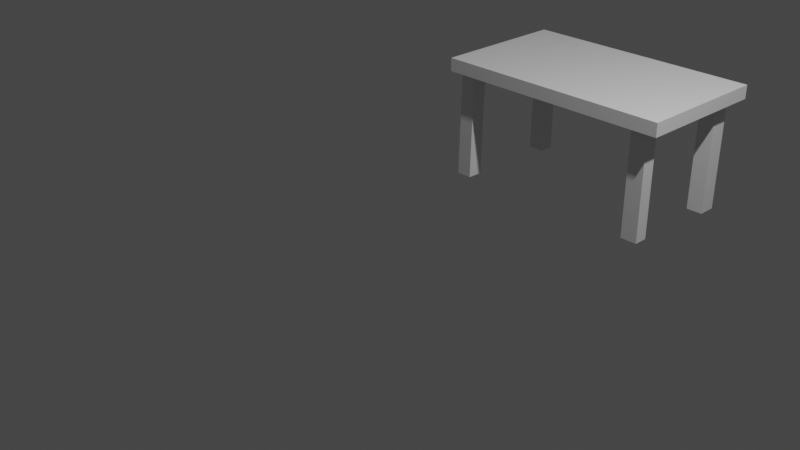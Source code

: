 # Source: mijali.blender.blend  (saved by Blender 3.5.10; exported with 4.5.12 LTS)
import bpy
from mathutils import Matrix  # noqa: F401  (used for matrix-valued properties, if any)

bpy.ops.wm.read_factory_settings(use_empty=True)
scene = bpy.context.scene
scene.name = 'Scene'

# ---- collections
col_collection = bpy.data.collections.new('Collection'); scene.collection.children.link(col_collection)

# ---- materials (node trees are filled in below, after node groups)
mat_black = bpy.data.materials.new('Black')
mat_black.use_transparent_shadow = False
mat_skin = bpy.data.materials.new('Skin')
mat_skin.use_transparent_shadow = False
mat_skin_light = bpy.data.materials.new('Skin_Light')
mat_skin_light.use_transparent_shadow = False
mat_skin_shadow = bpy.data.materials.new('Skin_Shadow')
mat_skin_shadow.use_transparent_shadow = False
mat_eyes = bpy.data.materials.new('Eyes')
mat_eyes.use_transparent_shadow = False
mat_pupils = bpy.data.materials.new('Pupils')
mat_pupils.use_transparent_shadow = False
mat_black_001 = bpy.data.materials.new('Black.001')
mat_black_001.use_transparent_shadow = False
mat_skin_001 = bpy.data.materials.new('Skin.001')
mat_skin_001.use_transparent_shadow = False
mat_skin_light_001 = bpy.data.materials.new('Skin_Light.001')
mat_skin_light_001.use_transparent_shadow = False
mat_skin_shadow_001 = bpy.data.materials.new('Skin_Shadow.001')
mat_skin_shadow_001.use_transparent_shadow = False
mat_eyes_001 = bpy.data.materials.new('Eyes.001')
mat_eyes_001.use_transparent_shadow = False
mat_pupils_001 = bpy.data.materials.new('Pupils.001')
mat_pupils_001.use_transparent_shadow = False
mat_black_002 = bpy.data.materials.new('Black.002')
mat_black_002.use_transparent_shadow = False
mat_skin_002 = bpy.data.materials.new('Skin.002')
mat_skin_002.use_transparent_shadow = False
mat_skin_light_002 = bpy.data.materials.new('Skin_Light.002')
mat_skin_light_002.use_transparent_shadow = False
mat_skin_shadow_002 = bpy.data.materials.new('Skin_Shadow.002')
mat_skin_shadow_002.use_transparent_shadow = False
mat_eyes_002 = bpy.data.materials.new('Eyes.002')
mat_eyes_002.use_transparent_shadow = False
mat_pupils_002 = bpy.data.materials.new('Pupils.002')
mat_pupils_002.use_transparent_shadow = False
mat_black_003 = bpy.data.materials.new('Black.003')
mat_black_003.use_transparent_shadow = False
mat_skin_003 = bpy.data.materials.new('Skin.003')
mat_skin_003.use_transparent_shadow = False
mat_skin_light_003 = bpy.data.materials.new('Skin_Light.003')
mat_skin_light_003.use_transparent_shadow = False
mat_skin_shadow_003 = bpy.data.materials.new('Skin_Shadow.003')
mat_skin_shadow_003.use_transparent_shadow = False
mat_eyes_003 = bpy.data.materials.new('Eyes.003')
mat_eyes_003.use_transparent_shadow = False
mat_pupils_003 = bpy.data.materials.new('Pupils.003')
mat_pupils_003.use_transparent_shadow = False

# ---- material node trees

# ---- world
world_world = bpy.data.worlds.new('World'); scene.world = world_world
world_world.use_nodes = True; world_world.node_tree.nodes.clear()
_N = world_world.node_tree.nodes; _L = world_world.node_tree.links
n0 = _N.new('ShaderNodeOutputWorld'); n0.name = 'World Output'; n0.location = (300, 300)
n1 = _N.new('ShaderNodeBackground'); n1.name = 'Background'; n1.location = (10, 300)
n1.inputs[0].default_value = (0.05088, 0.05088, 0.05088, 1.0)
_L.new(n1.outputs[0], n0.inputs[0])
n0.is_active_output = True
world_world.color = (0.05088, 0.05088, 0.05088)
world_world.use_sun_shadow = False
world_world.sun_shadow_jitter_overblur = 0.0

# ---- cameras
cam_camera = bpy.data.cameras.new('Camera')
cam_camera.clip_end = 100.0
cam_camera.ortho_scale = 7.314

# ---- lights
light_light = bpy.data.lights.new('Light', 'POINT')
light_light.transmission_factor = 0.0
light_light.energy = 1000.0
light_light.shadow_soft_size = 0.1
light_light.shadow_maximum_resolution = 0.006
light_light.use_absolute_resolution = True

# ---- meshes
me_cube_004 = bpy.data.meshes.new('Cube.004')
me_cube_004.from_pydata([(-1.0, -1.0, -1.0), (-1.0, -1.0, 1.0), (-1.0, 1.0, -1.0), (-1.0, 1.0, 1.0), (1.0, -1.0, -1.0), (1.0, -1.0, 1.0), (1.0, 1.0, -1.0), (1.0, 1.0, 1.0)], [], [(0, 1, 3, 2), (2, 3, 7, 6), (6, 7, 5, 4), (4, 5, 1, 0), (2, 6, 4, 0), (7, 3, 1, 5)])
_uv = me_cube_004.uv_layers.new(name='UVMap')
_uv.uv.foreach_set('vector', [0.375, 0.0, 0.625, 0.0, 0.625, 0.25, 0.375, 0.25, 0.375, 0.25, 0.625, 0.25, 0.625, 0.5, 0.375, 0.5, 0.375, 0.5, 0.625, 0.5, 0.625, 0.75, 0.375, 0.75, 0.375, 0.75, 0.625, 0.75, 0.625, 1.0, 0.375, 1.0, 0.125, 0.5, 0.375, 0.5, 0.375, 0.75, 0.125, 0.75, 0.625, 0.5, 0.875, 0.5, 0.875, 0.75, 0.625, 0.75])
me_cube_004.update()
me_cube_006 = bpy.data.meshes.new('Cube.006')
me_cube_006.from_pydata([(-1.0, -1.0, -1.0), (-1.0, -1.0, 1.0), (-1.0, 1.0, -1.0), (-1.0, 1.0, 1.0), (1.0, -1.0, -1.0), (1.0, -1.0, 1.0), (1.0, 1.0, -1.0), (1.0, 1.0, 1.0)], [], [(0, 1, 3, 2), (2, 3, 7, 6), (6, 7, 5, 4), (4, 5, 1, 0), (2, 6, 4, 0), (7, 3, 1, 5)])
_uv = me_cube_006.uv_layers.new(name='UVMap')
_uv.uv.foreach_set('vector', [0.375, 0.0, 0.625, 0.0, 0.625, 0.25, 0.375, 0.25, 0.375, 0.25, 0.625, 0.25, 0.625, 0.5, 0.375, 0.5, 0.375, 0.5, 0.625, 0.5, 0.625, 0.75, 0.375, 0.75, 0.375, 0.75, 0.625, 0.75, 0.625, 1.0, 0.375, 1.0, 0.125, 0.5, 0.375, 0.5, 0.375, 0.75, 0.125, 0.75, 0.625, 0.5, 0.875, 0.5, 0.875, 0.75, 0.625, 0.75])
me_cube_006.update()
me_cube_007 = bpy.data.meshes.new('Cube.007')
me_cube_007.from_pydata([(-1.0, -1.0, -1.0), (-1.0, -1.0, 1.0), (-1.0, 1.0, -1.0), (-1.0, 1.0, 1.0), (1.0, -1.0, -1.0), (1.0, -1.0, 1.0), (1.0, 1.0, -1.0), (1.0, 1.0, 1.0)], [], [(0, 1, 3, 2), (2, 3, 7, 6), (6, 7, 5, 4), (4, 5, 1, 0), (2, 6, 4, 0), (7, 3, 1, 5)])
_uv = me_cube_007.uv_layers.new(name='UVMap')
_uv.uv.foreach_set('vector', [0.375, 0.0, 0.625, 0.0, 0.625, 0.25, 0.375, 0.25, 0.375, 0.25, 0.625, 0.25, 0.625, 0.5, 0.375, 0.5, 0.375, 0.5, 0.625, 0.5, 0.625, 0.75, 0.375, 0.75, 0.375, 0.75, 0.625, 0.75, 0.625, 1.0, 0.375, 1.0, 0.125, 0.5, 0.375, 0.5, 0.375, 0.75, 0.125, 0.75, 0.625, 0.5, 0.875, 0.5, 0.875, 0.75, 0.625, 0.75])
me_cube_007.update()
me_cube_011 = bpy.data.meshes.new('Cube.011')
me_cube_011.from_pydata([(-1.133, -1.186, -12.85), (-1.0, -1.0, 1.037), (-1.133, 0.8142, -12.85), (-1.0, 1.0, 1.037), (0.8669, -1.186, -12.85), (1.0, -1.0, 1.037), (0.8669, 0.8142, -12.85), (1.0, 1.0, 1.037)], [], [(0, 1, 3, 2), (2, 3, 7, 6), (6, 7, 5, 4), (4, 5, 1, 0), (2, 6, 4, 0), (7, 3, 1, 5)])
_uv = me_cube_011.uv_layers.new(name='UVMap')
_uv.uv.foreach_set('vector', [0.375, 0.0, 0.625, 0.0, 0.625, 0.25, 0.375, 0.25, 0.375, 0.25, 0.625, 0.25, 0.625, 0.5, 0.375, 0.5, 0.375, 0.5, 0.625, 0.5, 0.625, 0.75, 0.375, 0.75, 0.375, 0.75, 0.625, 0.75, 0.625, 1.0, 0.375, 1.0, 0.125, 0.5, 0.375, 0.5, 0.375, 0.75, 0.125, 0.75, 0.625, 0.5, 0.875, 0.5, 0.875, 0.75, 0.625, 0.75])
me_cube_011.update()
me_cube_005 = bpy.data.meshes.new('Cube.005')
me_cube_005.from_pydata([(-1.0, -1.0, -1.0), (-1.121, -1.062, 0.005602), (-1.0, 1.0, -1.0), (-1.121, 0.9385, 0.005602), (1.0, -1.0, -1.0), (0.8791, -1.062, 0.005602), (1.0, 1.0, -1.0), (0.8791, 0.9385, 0.005602)], [], [(0, 1, 3, 2), (2, 3, 7, 6), (6, 7, 5, 4), (4, 5, 1, 0), (2, 6, 4, 0), (7, 3, 1, 5)])
_uv = me_cube_005.uv_layers.new(name='UVMap')
_uv.uv.foreach_set('vector', [0.375, 0.0, 0.4688, 0.0, 0.4688, 0.25, 0.375, 0.25, 0.375, 0.25, 0.4688, 0.25, 0.4688, 0.5, 0.375, 0.5, 0.375, 0.5, 0.4688, 0.5, 0.4688, 0.75, 0.375, 0.75, 0.375, 0.75, 0.4688, 0.75, 0.4688, 1.0, 0.375, 1.0, 0.125, 0.5, 0.375, 0.5, 0.375, 0.75, 0.125, 0.75, 0.4688, 0.5, 0.8498, 0.4872, 0.8498, 0.7372, 0.4688, 0.75])
me_cube_005.update()

# ---- objects
ob_light = bpy.data.objects.new('Light', light_light)
ob_camera = bpy.data.objects.new('Camera', cam_camera)
ob_cube_001 = bpy.data.objects.new('Cube.001', me_cube_004)
ob_cube_002 = bpy.data.objects.new('Cube.002', me_cube_006)
ob_cube_003 = bpy.data.objects.new('Cube.003', me_cube_007)
ob_suzanne = bpy.data.objects.new('Suzanne', None)
ob_cube_005 = bpy.data.objects.new('Cube.005', me_cube_011)
ob_cube_008 = bpy.data.objects.new('Cube.008', me_cube_005)
ob_suzanne_001 = bpy.data.objects.new('Suzanne.001', None)
ob_suzanne_002 = bpy.data.objects.new('Suzanne.002', None)
ob_suzanne_003 = bpy.data.objects.new('Suzanne.003', None)

# ---- transforms, parenting, visibility, modifiers, constraints
ob_light.location = (4.498, 1.12, 6.375)
ob_light.rotation_euler = (0.6503, 0.05522, 1.866)
ob_light.lock_rotations_4d = False
ob_light.empty_display_type = 'ARROWS'
ob_light.color = (0.0, 0.0, 0.0, 0.0)
ob_light.lineart.crease_threshold = 0.0
ob_camera.location = (7.781, -6.811, 5.429)
ob_camera.rotation_euler = (1.109, 0.0, 0.8149)
ob_camera.lock_rotations_4d = False
ob_camera.empty_display_type = 'ARROWS'
ob_camera.color = (0.0, 0.0, 0.0, 0.0)
ob_camera.display_type = 'WIRE'
ob_camera.lineart.crease_threshold = 0.0
ob_cube_001.location = (0.5622, 3.003, 1.324)
ob_cube_001.scale = (-1.436, -0.8333, 0.08079)
ob_cube_002.location = (1.716, 2.372, 0.5912)
ob_cube_002.scale = (-0.1008, 0.08468, 0.6556)
ob_cube_003.location = (-0.6544, 3.631, 0.5912)
ob_cube_003.scale = (-0.1008, 0.08468, 0.6556)
ob_suzanne.location = (-8.263, -13.72, 6.451)
ob_suzanne.rotation_euler = (0.0, -0.0, -1.462)
ob_suzanne.scale = (2.671, 2.085, 2.077)
ob_suzanne.empty_image_offset = (0.0, 0.0)
ob_suzanne.color = (0.0, 0.0, 0.0, 1.0)
ob_suzanne.use_grease_pencil_lights = True
ob_cube_005.location = (-0.7098, 2.392, 1.159)
ob_cube_005.scale = (0.09522, 0.09556, 0.09562)
ob_cube_008.location = (1.775, 3.577, -0.07836)
ob_cube_008.scale = (0.09769, -0.1068, -1.369)
ob_suzanne_001.location = (-17.32, -20.71, 6.451)
ob_suzanne_001.rotation_euler = (0.0, -0.0, -1.462)
ob_suzanne_001.scale = (2.671, 2.085, 2.077)
ob_suzanne_001.empty_image_offset = (0.0, 0.0)
ob_suzanne_001.color = (0.0, 0.0, 0.0, 1.0)
ob_suzanne_001.use_grease_pencil_lights = True
ob_suzanne_002.location = (-8.263, -4.825, 6.451)
ob_suzanne_002.rotation_euler = (0.0, -0.0, -1.462)
ob_suzanne_002.scale = (2.671, 2.085, 2.077)
ob_suzanne_002.empty_image_offset = (0.0, 0.0)
ob_suzanne_002.color = (0.0, 0.0, 0.0, 1.0)
ob_suzanne_002.use_grease_pencil_lights = True
ob_suzanne_003.location = (-8.263, -10.17, 10.21)
ob_suzanne_003.rotation_euler = (0.0, -0.0, -1.462)
ob_suzanne_003.scale = (2.671, 2.085, 2.077)
ob_suzanne_003.empty_image_offset = (0.0, 0.0)
ob_suzanne_003.color = (0.0, 0.0, 0.0, 1.0)
ob_suzanne_003.use_grease_pencil_lights = True

# ---- collection membership
col_collection.objects.link(ob_light)
col_collection.objects.link(ob_camera)
col_collection.objects.link(ob_cube_001)
col_collection.objects.link(ob_cube_002)
col_collection.objects.link(ob_cube_003)
col_collection.objects.link(ob_suzanne)
col_collection.objects.link(ob_cube_005)
col_collection.objects.link(ob_cube_008)
col_collection.objects.link(ob_suzanne_001)
col_collection.objects.link(ob_suzanne_002)
col_collection.objects.link(ob_suzanne_003)

# ---- scene / render settings (as saved in the file)
scene.camera = ob_camera
scene.frame_start = 1; scene.frame_end = 250; scene.frame_set(1)
scene.render.engine = 'BLENDER_EEVEE_NEXT'
scene.cycles.sampling_pattern = 'TABULATED_SOBOL'
scene.view_settings.view_transform = 'Filmic'
bpy.context.view_layer.update()
